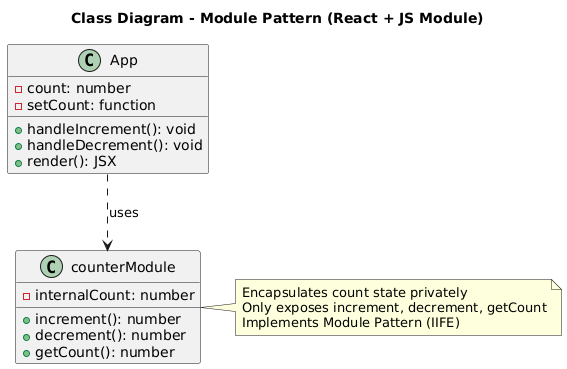

The diagram above was rendered by PlantUML. Its source (embedded in the PNG):
@startuml
title Class Diagram - Module Pattern (React + JS Module)

class App {
  - count: number
  - setCount: function
  + handleIncrement(): void
  + handleDecrement(): void
  + render(): JSX
}

class counterModule {
  - internalCount: number
  + increment(): number
  + decrement(): number
  + getCount(): number
}

App ..> counterModule : uses

note right of counterModule
Encapsulates count state privately
Only exposes increment, decrement, getCount
Implements Module Pattern (IIFE)
end note
@enduml